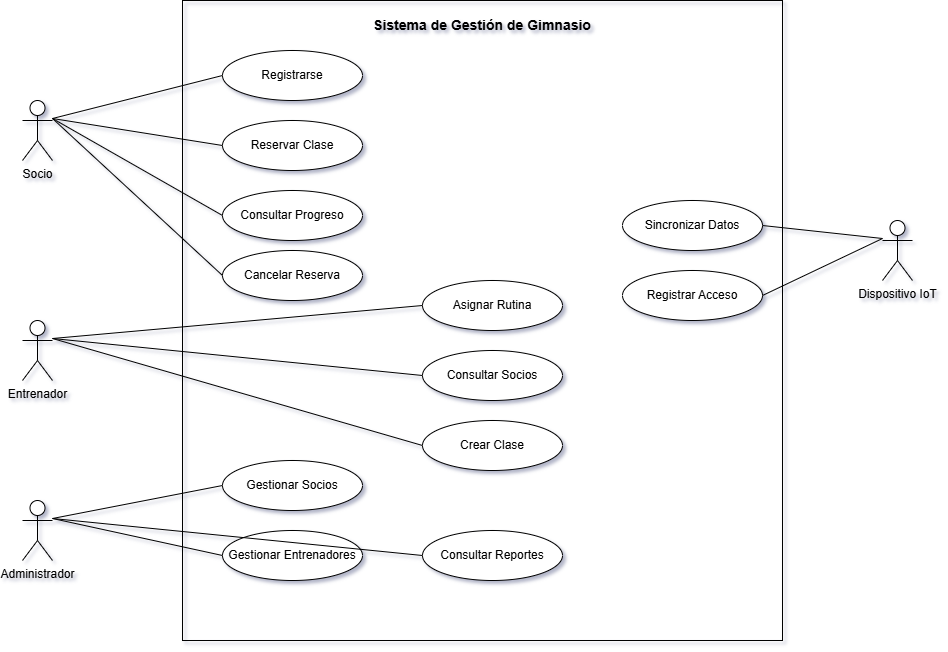

The diagram above was exported from draw.io. Its source (the exported page's mxGraphModel, read from the mxfile embedded in the PNG):
<mxGraphModel dx="2135" dy="1043" grid="1" gridSize="10" guides="1" tooltips="1" connect="1" arrows="1" fold="1" page="1" pageScale="1" pageWidth="1169" pageHeight="827" math="0" shadow="0">
  <root>
    <mxCell id="0" />
    <mxCell id="1" parent="0" />
    <mxCell id="sistema" value="" style="rounded=0;whiteSpace=wrap;html=1;fillColor=none;" parent="1" vertex="1">
      <mxGeometry x="280" y="80" width="600" height="640" as="geometry" />
    </mxCell>
    <mxCell id="sistema-label" value="Sistema de Gestión de Gimnasio" style="text;html=1;strokeColor=none;fillColor=none;align=center;verticalAlign=middle;whiteSpace=wrap;rounded=0;fontStyle=1;fontSize=14;" parent="1" vertex="1">
      <mxGeometry x="430" y="90" width="300" height="30" as="geometry" />
    </mxCell>
    <mxCell id="socio" value="Socio" style="shape=umlActor;verticalLabelPosition=bottom;verticalAlign=top;html=1;" parent="1" vertex="1">
      <mxGeometry x="120" y="180" width="30" height="60" as="geometry" />
    </mxCell>
    <mxCell id="entrenador" value="Entrenador" style="shape=umlActor;verticalLabelPosition=bottom;verticalAlign=top;html=1;" parent="1" vertex="1">
      <mxGeometry x="120" y="400" width="30" height="60" as="geometry" />
    </mxCell>
    <mxCell id="administrador" value="Administrador" style="shape=umlActor;verticalLabelPosition=bottom;verticalAlign=top;html=1;" parent="1" vertex="1">
      <mxGeometry x="120" y="580" width="30" height="60" as="geometry" />
    </mxCell>
    <mxCell id="dispositivo" value="Dispositivo IoT" style="shape=umlActor;verticalLabelPosition=bottom;verticalAlign=top;html=1;" parent="1" vertex="1">
      <mxGeometry x="980" y="300" width="30" height="60" as="geometry" />
    </mxCell>
    <mxCell id="cu1" value="Registrarse" style="ellipse;whiteSpace=wrap;html=1;" parent="1" vertex="1">
      <mxGeometry x="320" y="130" width="140" height="50" as="geometry" />
    </mxCell>
    <mxCell id="cu2" value="Reservar Clase" style="ellipse;whiteSpace=wrap;html=1;" parent="1" vertex="1">
      <mxGeometry x="320" y="200" width="140" height="50" as="geometry" />
    </mxCell>
    <mxCell id="cu3" value="Consultar Progreso" style="ellipse;whiteSpace=wrap;html=1;" parent="1" vertex="1">
      <mxGeometry x="320" y="270" width="140" height="50" as="geometry" />
    </mxCell>
    <mxCell id="cu4" value="Cancelar Reserva" style="ellipse;whiteSpace=wrap;html=1;" parent="1" vertex="1">
      <mxGeometry x="320" y="330" width="140" height="50" as="geometry" />
    </mxCell>
    <mxCell id="cu5" value="Asignar Rutina" style="ellipse;whiteSpace=wrap;html=1;" parent="1" vertex="1">
      <mxGeometry x="520" y="360" width="140" height="50" as="geometry" />
    </mxCell>
    <mxCell id="cu6" value="Consultar Socios" style="ellipse;whiteSpace=wrap;html=1;" parent="1" vertex="1">
      <mxGeometry x="520" y="430" width="140" height="50" as="geometry" />
    </mxCell>
    <mxCell id="cu7" value="Crear Clase" style="ellipse;whiteSpace=wrap;html=1;" parent="1" vertex="1">
      <mxGeometry x="520" y="500" width="140" height="50" as="geometry" />
    </mxCell>
    <mxCell id="cu8" value="Gestionar Socios" style="ellipse;whiteSpace=wrap;html=1;" parent="1" vertex="1">
      <mxGeometry x="320" y="540" width="140" height="50" as="geometry" />
    </mxCell>
    <mxCell id="cu9" value="Gestionar Entrenadores" style="ellipse;whiteSpace=wrap;html=1;" parent="1" vertex="1">
      <mxGeometry x="320" y="610" width="140" height="50" as="geometry" />
    </mxCell>
    <mxCell id="cu10" value="Consultar Reportes" style="ellipse;whiteSpace=wrap;html=1;" parent="1" vertex="1">
      <mxGeometry x="520" y="610" width="140" height="50" as="geometry" />
    </mxCell>
    <mxCell id="cu11" value="Sincronizar Datos" style="ellipse;whiteSpace=wrap;html=1;" parent="1" vertex="1">
      <mxGeometry x="720" y="280" width="140" height="50" as="geometry" />
    </mxCell>
    <mxCell id="cu12" value="Registrar Acceso" style="ellipse;whiteSpace=wrap;html=1;" parent="1" vertex="1">
      <mxGeometry x="720" y="350" width="140" height="50" as="geometry" />
    </mxCell>
    <mxCell id="rel1" value="" style="endArrow=none;html=1;exitX=1;exitY=0.3;exitDx=0;exitDy=0;exitPerimeter=0;entryX=0;entryY=0.5;entryDx=0;entryDy=0;" parent="1" source="socio" target="cu1" edge="1">
      <mxGeometry width="50" height="50" relative="1" as="geometry" />
    </mxCell>
    <mxCell id="rel2" value="" style="endArrow=none;html=1;exitX=1;exitY=0.3;exitDx=0;exitDy=0;exitPerimeter=0;entryX=0;entryY=0.5;entryDx=0;entryDy=0;" parent="1" source="socio" target="cu2" edge="1">
      <mxGeometry width="50" height="50" relative="1" as="geometry" />
    </mxCell>
    <mxCell id="rel3" value="" style="endArrow=none;html=1;exitX=1;exitY=0.3;exitDx=0;exitDy=0;exitPerimeter=0;entryX=0;entryY=0.5;entryDx=0;entryDy=0;" parent="1" source="socio" target="cu3" edge="1">
      <mxGeometry width="50" height="50" relative="1" as="geometry" />
    </mxCell>
    <mxCell id="rel4" value="" style="endArrow=none;html=1;exitX=1;exitY=0.3;exitDx=0;exitDy=0;exitPerimeter=0;entryX=0;entryY=0.5;entryDx=0;entryDy=0;" parent="1" source="socio" target="cu4" edge="1">
      <mxGeometry width="50" height="50" relative="1" as="geometry" />
    </mxCell>
    <mxCell id="rel5" value="" style="endArrow=none;html=1;exitX=1;exitY=0.3;exitDx=0;exitDy=0;exitPerimeter=0;entryX=0;entryY=0.5;entryDx=0;entryDy=0;" parent="1" source="entrenador" target="cu5" edge="1">
      <mxGeometry width="50" height="50" relative="1" as="geometry" />
    </mxCell>
    <mxCell id="rel6" value="" style="endArrow=none;html=1;exitX=1;exitY=0.3;exitDx=0;exitDy=0;exitPerimeter=0;entryX=0;entryY=0.5;entryDx=0;entryDy=0;" parent="1" source="entrenador" target="cu6" edge="1">
      <mxGeometry width="50" height="50" relative="1" as="geometry" />
    </mxCell>
    <mxCell id="rel7" value="" style="endArrow=none;html=1;exitX=1;exitY=0.3;exitDx=0;exitDy=0;exitPerimeter=0;entryX=0;entryY=0.5;entryDx=0;entryDy=0;" parent="1" source="entrenador" target="cu7" edge="1">
      <mxGeometry width="50" height="50" relative="1" as="geometry" />
    </mxCell>
    <mxCell id="rel8" value="" style="endArrow=none;html=1;exitX=1;exitY=0.3;exitDx=0;exitDy=0;exitPerimeter=0;entryX=0;entryY=0.5;entryDx=0;entryDy=0;" parent="1" source="administrador" target="cu8" edge="1">
      <mxGeometry width="50" height="50" relative="1" as="geometry" />
    </mxCell>
    <mxCell id="rel9" value="" style="endArrow=none;html=1;exitX=1;exitY=0.3;exitDx=0;exitDy=0;exitPerimeter=0;entryX=0;entryY=0.5;entryDx=0;entryDy=0;" parent="1" source="administrador" target="cu9" edge="1">
      <mxGeometry width="50" height="50" relative="1" as="geometry" />
    </mxCell>
    <mxCell id="rel10" value="" style="endArrow=none;html=1;exitX=1;exitY=0.3;exitDx=0;exitDy=0;exitPerimeter=0;entryX=0;entryY=0.5;entryDx=0;entryDy=0;" parent="1" source="administrador" target="cu10" edge="1">
      <mxGeometry width="50" height="50" relative="1" as="geometry" />
    </mxCell>
    <mxCell id="rel11" value="" style="endArrow=none;html=1;exitX=0;exitY=0.3;exitDx=0;exitDy=0;exitPerimeter=0;entryX=1;entryY=0.5;entryDx=0;entryDy=0;" parent="1" source="dispositivo" target="cu11" edge="1">
      <mxGeometry width="50" height="50" relative="1" as="geometry" />
    </mxCell>
    <mxCell id="rel12" value="" style="endArrow=none;html=1;exitX=0;exitY=0.3;exitDx=0;exitDy=0;exitPerimeter=0;entryX=1;entryY=0.5;entryDx=0;entryDy=0;" parent="1" source="dispositivo" target="cu12" edge="1">
      <mxGeometry width="50" height="50" relative="1" as="geometry" />
    </mxCell>
  </root>
</mxGraphModel>